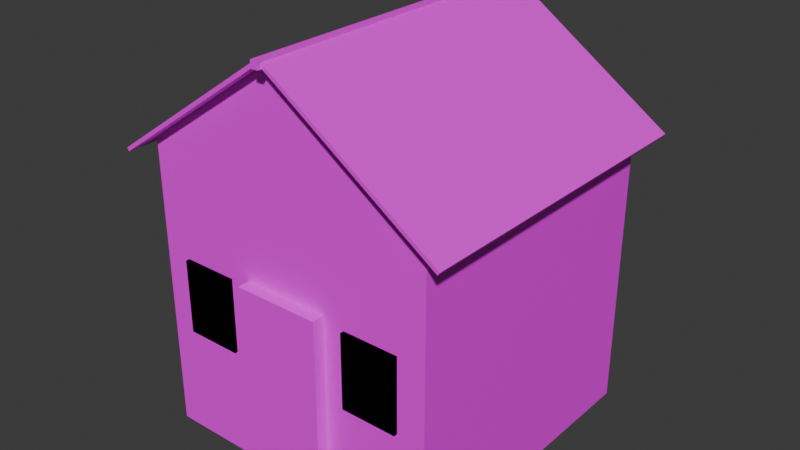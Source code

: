 # Source: BaseBuilding.blend  (saved by Blender 4.1.24; exported with 4.5.12 LTS)
import bpy
from mathutils import Matrix  # noqa: F401  (used for matrix-valued properties, if any)

bpy.ops.wm.read_factory_settings(use_empty=True)
scene = bpy.context.scene
scene.name = 'Scene'

# ---- collections
col_collection = bpy.data.collections.new('Collection'); scene.collection.children.link(col_collection)

# ---- images (referenced by path relative to the original .blend; pixels are not part of the script)
import os
ASSET_DIR = os.environ.get("B2B_ASSET_DIR", "")  # directory of the original .blend (textures are referenced by path, not embedded)
HERE = os.path.dirname(os.path.abspath(__file__))  # packed textures are extracted next to this script under _unpacked/

def load_image(name, relpath, width, height, colorspace="sRGB"):
    """Load a texture the original file referenced (path relative to the .blend, or extracted next to this script)."""
    p = next((c for c in (os.path.join(HERE, relpath), os.path.join(ASSET_DIR, relpath)) if relpath and os.path.exists(c)), "")
    if p:
        img = bpy.data.images.load(p, check_existing=True)
        img.name = name
    else:  # same state as the original file: an image datablock whose file is absent (Cycles renders it pink)
        img = bpy.data.images.new(name, width, height)
        img.source = "FILE"
        img.filepath = "//" + (relpath or name)
    img.colorspace_settings.name = colorspace
    return img
img_walls1_jpg = load_image('Walls1.jpg', 'Walls1.jpg', 1024, 1024, 'sRGB')
img_window1_jpg = load_image('Window1.jpg', 'Window1.jpg', 1024, 1024, 'sRGB')
img_door1_jpg = load_image('Door1.jpg', 'Door1.jpg', 1024, 1024, 'sRGB')
img_woodenwall1_jpg = load_image('WoodenWall1.jpg', 'WoodenWall1.jpg', 1024, 1024, 'sRGB')
img_shingles1_jpg = load_image('Shingles1.jpg', 'Shingles1.jpg', 1024, 1024, 'sRGB')

# ---- materials (node trees are filled in below, after node groups)
mat_buildingmat = bpy.data.materials.new('BuildingMat')
mat_buildingmat.alpha_threshold = 0.0
mat_buildingmat.use_transparent_shadow = False
mat_buildingmat.roughness = 0.5
mat_buildingmat.line_color = (0.0, 0.0, 0.0, 1.0)
mat_window1mat = bpy.data.materials.new('Window1Mat')
mat_window1mat.use_transparent_shadow = False
mat_window2mat = bpy.data.materials.new('Window2Mat')
mat_window2mat.use_transparent_shadow = False
mat_doormat = bpy.data.materials.new('DoorMat')
mat_doormat.use_transparent_shadow = False
mat_roofpeakmat = bpy.data.materials.new('RoofPeakMat')
mat_roofpeakmat.use_transparent_shadow = False
mat_roof1mat = bpy.data.materials.new('Roof1Mat')
mat_roof1mat.use_transparent_shadow = False
mat_roottop = bpy.data.materials.new('Roottop')
mat_roottop.use_transparent_shadow = False

# ---- material node trees
mat_buildingmat.use_nodes = True; mat_buildingmat.node_tree.nodes.clear()
_N = mat_buildingmat.node_tree.nodes; _L = mat_buildingmat.node_tree.links
n0 = _N.new('ShaderNodeOutputMaterial'); n0.name = 'Material Output'; n0.location = (300, 300)
n1 = _N.new('ShaderNodeBsdfPrincipled'); n1.name = 'Principled BSDF'; n1.location = (10, 300)
n1.inputs[3].default_value = 1.45
n2 = _N.new('ShaderNodeTexImage'); n2.name = 'Image Texture'; n2.location = (-280, 271)
n2.image = img_walls1_jpg
_L.new(n1.outputs[0], n0.inputs[0])
_L.new(n2.outputs[0], n1.inputs[0])
n0.is_active_output = True
mat_window1mat.use_nodes = True; mat_window1mat.node_tree.nodes.clear()
_N = mat_window1mat.node_tree.nodes; _L = mat_window1mat.node_tree.links
n0 = _N.new('ShaderNodeBsdfPrincipled'); n0.name = 'Principled BSDF'; n0.location = (10, 300)
n1 = _N.new('ShaderNodeOutputMaterial'); n1.name = 'Material Output'; n1.location = (300, 300)
n2 = _N.new('ShaderNodeTexImage'); n2.name = 'Image Texture'; n2.location = (-280, 271)
n2.image = img_window1_jpg
_L.new(n0.outputs[0], n1.inputs[0])
_L.new(n2.outputs[0], n0.inputs[0])
n1.is_active_output = True
mat_window2mat.use_nodes = True; mat_window2mat.node_tree.nodes.clear()
_N = mat_window2mat.node_tree.nodes; _L = mat_window2mat.node_tree.links
n0 = _N.new('ShaderNodeBsdfPrincipled'); n0.name = 'Principled BSDF'; n0.location = (10, 300)
n1 = _N.new('ShaderNodeOutputMaterial'); n1.name = 'Material Output'; n1.location = (300, 300)
n2 = _N.new('ShaderNodeTexImage'); n2.name = 'Image Texture'; n2.location = (-280, 271)
n2.image = img_window1_jpg
_L.new(n0.outputs[0], n1.inputs[0])
_L.new(n2.outputs[0], n0.inputs[0])
n1.is_active_output = True
mat_doormat.use_nodes = True; mat_doormat.node_tree.nodes.clear()
_N = mat_doormat.node_tree.nodes; _L = mat_doormat.node_tree.links
n0 = _N.new('ShaderNodeBsdfPrincipled'); n0.name = 'Principled BSDF'; n0.location = (10, 300)
n1 = _N.new('ShaderNodeOutputMaterial'); n1.name = 'Material Output'; n1.location = (300, 300)
n2 = _N.new('ShaderNodeTexImage'); n2.name = 'Image Texture'; n2.location = (-280, 271)
n2.image = img_door1_jpg
_L.new(n0.outputs[0], n1.inputs[0])
_L.new(n2.outputs[0], n0.inputs[0])
n1.is_active_output = True
mat_roofpeakmat.use_nodes = True; mat_roofpeakmat.node_tree.nodes.clear()
_N = mat_roofpeakmat.node_tree.nodes; _L = mat_roofpeakmat.node_tree.links
n0 = _N.new('ShaderNodeBsdfPrincipled'); n0.name = 'Principled BSDF'; n0.location = (10, 300)
n1 = _N.new('ShaderNodeOutputMaterial'); n1.name = 'Material Output'; n1.location = (300, 300)
n2 = _N.new('ShaderNodeTexImage'); n2.name = 'Image Texture'; n2.location = (-280, 271)
n2.image = img_woodenwall1_jpg
_L.new(n0.outputs[0], n1.inputs[0])
_L.new(n2.outputs[0], n0.inputs[0])
n1.is_active_output = True
mat_roof1mat.use_nodes = True; mat_roof1mat.node_tree.nodes.clear()
_N = mat_roof1mat.node_tree.nodes; _L = mat_roof1mat.node_tree.links
n0 = _N.new('ShaderNodeBsdfPrincipled'); n0.name = 'Principled BSDF'; n0.location = (10, 300)
n1 = _N.new('ShaderNodeOutputMaterial'); n1.name = 'Material Output'; n1.location = (300, 300)
n2 = _N.new('ShaderNodeTexImage'); n2.name = 'Image Texture'; n2.location = (-280, 271)
n2.image = img_shingles1_jpg
_L.new(n0.outputs[0], n1.inputs[0])
_L.new(n2.outputs[0], n0.inputs[0])
n1.is_active_output = True
mat_roottop.use_nodes = True; mat_roottop.node_tree.nodes.clear()
_N = mat_roottop.node_tree.nodes; _L = mat_roottop.node_tree.links
n0 = _N.new('ShaderNodeBsdfPrincipled'); n0.name = 'Principled BSDF'; n0.location = (10, 300)
n1 = _N.new('ShaderNodeOutputMaterial'); n1.name = 'Material Output'; n1.location = (300, 300)
n2 = _N.new('ShaderNodeTexImage'); n2.name = 'Image Texture'; n2.location = (-280, 271)
n2.image = img_woodenwall1_jpg
_L.new(n0.outputs[0], n1.inputs[0])
_L.new(n2.outputs[0], n0.inputs[0])
n1.is_active_output = True

# ---- world
world_world = bpy.data.worlds.new('World'); scene.world = world_world
world_world.use_nodes = True; world_world.node_tree.nodes.clear()
_N = world_world.node_tree.nodes; _L = world_world.node_tree.links
n0 = _N.new('ShaderNodeOutputWorld'); n0.name = 'World Output'; n0.location = (300, 300)
n1 = _N.new('ShaderNodeBackground'); n1.name = 'Background'; n1.location = (10, 300)
n1.inputs[0].default_value = (0.05088, 0.05088, 0.05088, 1.0)
_L.new(n1.outputs[0], n0.inputs[0])
n0.is_active_output = True
world_world.color = (0.05088, 0.05088, 0.05088)
world_world.use_sun_shadow = False
world_world.sun_shadow_jitter_overblur = 0.0

# ---- meshes
me_building = bpy.data.meshes.new('Building')
me_building.from_pydata([(1.0, 1.0, 1.0), (1.0, 1.0, -1.0), (1.0, -1.0, 1.0), (1.0, -1.0, -1.0), (-1.0, 1.0, 1.0), (-1.0, 1.0, -1.0), (-1.0, -1.0, 1.0), (-1.0, -1.0, -1.0), (0.0, 1.0, -1.0), (0.0, -1.0, 1.0), (0.0, -1.0, -1.0), (0.0, 1.0, 1.0), (0.0, 1.0, -1.0), (0.0, -1.0, 1.0), (0.0, -1.0, -1.0), (0.0, 1.0, 1.0)], [], [(11, 4, 6, 9), (10, 9, 6, 7), (7, 6, 4, 5), (8, 1, 3, 10), (1, 0, 2, 3), (8, 11, 0, 1), (5, 4, 11, 8), (5, 8, 10, 7), (3, 2, 9, 10), (0, 11, 9, 2), (10, 9, 13, 14), (8, 11, 15, 12), (9, 11, 15, 13), (10, 8, 12, 14)])
_uv = me_building.uv_layers.new(name='UVMap')
_uv.uv.foreach_set('vector', [0.5, 0.0, 1.0, 0.0, 1.0, 1.0, 0.5, 1.0, 0.0, 0.5, 1.0, 0.5, 1.0, 1.0, 0.0, 1.0, 0.0, 0.0, 1.0, 0.0, 1.0, 1.0, 0.0, 1.0, 0.5, 0.0, 1.0, 0.0, 1.0, 1.0, 0.5, 1.0, 0.0, 0.0, 1.0, 0.0, 1.0, 1.0, 0.0, 1.0, 0.0, 0.5, 1.0, 0.5, 1.0, 1.0, 0.0, 1.0, 0.0, 0.0, 1.0, 0.0, 1.0, 0.5, 0.0, 0.5, 0.0, 0.0, 0.5, 0.0, 0.5, 1.0, 0.0, 1.0, 0.0, 0.0, 1.0, 0.0, 1.0, 0.5, 0.0, 0.5, 0.0, 0.0, 0.5, 0.0, 0.5, 1.0, 0.0, 1.0, 0.0, 0.5, 1.0, 0.5, 1.0, 0.5, 0.0, 0.5, 0.0, 0.5, 1.0, 0.5, 1.0, 0.5, 0.0, 0.5, 0.5, 1.0, 0.5, 0.0, 0.5, 0.0, 0.5, 1.0, 0.5, 1.0, 0.5, 0.0, 0.5, 0.0, 0.5, 1.0])
me_building.materials.append(mat_buildingmat)
me_building.use_mirror_vertex_groups = False
me_building.update()
me_window1 = bpy.data.meshes.new('Window1')
me_window1.from_pydata([(-1.0, -1.0, -1.0), (-1.0, -1.0, 1.0), (-1.0, 1.0, -1.0), (-1.0, 1.0, 1.0), (1.0, -1.0, -1.0), (1.0, -1.0, 1.0), (1.0, 1.0, -1.0), (1.0, 1.0, 1.0), (-1.0, -1.0, -1.0), (-1.0, -1.0, 1.0), (-1.0, 1.0, -1.0), (-1.0, 1.0, 1.0), (1.0, -1.0, -1.0), (1.0, -1.0, 1.0), (1.0, 1.0, -1.0), (1.0, 1.0, 1.0)], [], [(0, 1, 3, 2), (2, 3, 7, 6), (6, 7, 5, 4), (4, 5, 1, 0), (2, 6, 4, 0), (7, 3, 1, 5), (8, 9, 11, 10), (10, 11, 15, 14), (14, 15, 13, 12), (12, 13, 9, 8), (10, 14, 12, 8), (15, 11, 9, 13)])
_uv = me_window1.uv_layers.new(name='UVMap')
_uv.uv.foreach_set('vector', [0.375, 0.0, 0.625, 0.0, 0.625, 0.25, 0.375, 0.25, 0.375, 0.25, 0.625, 0.25, 0.625, 0.5, 0.375, 0.5, 0.375, 0.5, 0.625, 0.5, 0.625, 0.75, 0.375, 0.75, 0.375, 0.75, 0.625, 0.75, 0.625, 1.0, 0.375, 1.0, 0.125, 0.5, 0.375, 0.5, 0.375, 0.75, 0.125, 0.75, 0.625, 0.5, 0.875, 0.5, 0.875, 0.75, 0.625, 0.75, 0.972, 0.0, 1.0, 0.0, 1.0, 1.0, 0.9813, 1.0, 0.375, 0.25, 0.625, 0.25, 0.625, 0.5, 0.375, 0.5, 0.9749, 0.005487, 1.003, 0.01014, 0.9986, 0.998, 0.9625, 0.9965, 0.0, 0.0, 1.0, 0.0, 1.0, 1.0, 0.0, 1.0, 0.9838, -0.01311, 1.009, -0.01467, 1.001, 0.9996, 0.9435, 0.9996, 0.9676, -0.01467, 0.9975, -0.003814, 1.005, 1.001, 0.9645, 0.9934])
me_window1.materials.append(mat_window1mat)
me_window1.update()
me_cube_002 = bpy.data.meshes.new('Cube.002')
me_cube_002.from_pydata([(-1.0, -1.0, -1.0), (-1.0, -1.0, 1.0), (-1.0, 1.0, -1.0), (-1.0, 1.0, 1.0), (1.0, -1.0, -1.0), (1.0, -1.0, 1.0), (1.0, 1.0, -1.0), (1.0, 1.0, 1.0), (-1.0, -1.0, -1.0), (-1.0, -1.0, 1.0), (-1.0, 1.0, -1.0), (-1.0, 1.0, 1.0), (1.0, -1.0, -1.0), (1.0, -1.0, 1.0), (1.0, 1.0, -1.0), (1.0, 1.0, 1.0)], [], [(0, 1, 3, 2), (2, 3, 7, 6), (6, 7, 5, 4), (4, 5, 1, 0), (2, 6, 4, 0), (7, 3, 1, 5), (8, 9, 11, 10), (10, 11, 15, 14), (14, 15, 13, 12), (12, 13, 9, 8), (10, 14, 12, 8), (15, 11, 9, 13)])
_uv = me_cube_002.uv_layers.new(name='UVMap')
_uv.uv.foreach_set('vector', [0.375, 0.0, 0.625, 0.0, 0.625, 0.25, 0.375, 0.25, 0.375, 0.25, 0.625, 0.25, 0.625, 0.5, 0.375, 0.5, 0.375, 0.5, 0.625, 0.5, 0.625, 0.75, 0.375, 0.75, 0.375, 0.75, 0.625, 0.75, 0.625, 1.0, 0.375, 1.0, 0.125, 0.5, 0.375, 0.5, 0.375, 0.75, 0.125, 0.75, 0.625, 0.5, 0.875, 0.5, 0.875, 0.75, 0.625, 0.75, 0.9703, -0.01085, 1.008, 0.0, 1.008, 1.002, 0.9811, 0.9987, 0.375, 0.25, 0.625, 0.25, 0.625, 0.5, 0.375, 0.5, 0.9579, 0.01324, 0.9986, 0.02409, 1.002, 1.006, 0.9625, 0.9965, 0.0, 0.0, 1.0, 0.0, 1.0, 1.0, 0.0, 1.0, 0.9714, -0.01622, 0.9997, -0.002264, 0.9997, 0.9965, 0.9699, 0.9934, 0.9753, 0.02099, 1.002, 0.007038, 1.005, 1.01, 0.9629, 0.9934])
me_cube_002.materials.append(mat_window2mat)
me_cube_002.update()
me_door = bpy.data.meshes.new('Door')
me_door.from_pydata([(-1.0, -1.0, -1.06), (-1.0, -1.0, 0.9401), (-1.0, 1.0, -1.06), (-1.0, 1.0, 0.9401), (1.0, -1.0, -1.06), (1.0, -1.0, 0.9401), (1.0, 1.0, -1.06), (1.0, 1.0, 0.9401)], [], [(0, 1, 3, 2), (2, 3, 7, 6), (6, 7, 5, 4), (4, 5, 1, 0), (2, 6, 4, 0), (7, 3, 1, 5)])
_uv = me_door.uv_layers.new(name='UVMap')
_uv.uv.foreach_set('vector', [-0.0015, 0.0, 0.02703, 0.0, 0.02703, 0.9907, -0.0015, 0.9907, 0.375, 0.25, 0.625, 0.25, 0.625, 0.5, 0.375, 0.5, 0.003422, 0.005383, 0.02457, 0.005383, 0.02457, 1.001, 0.003422, 1.001, 1.004, 0.0003366, 1.01, 1.0, 0.004416, 0.9997, -0.002662, -0.0003364, 0.125, 0.5, 0.375, 0.5, 0.375, 0.75, 0.125, 0.75, 0.9744, 0.002922, 1.0, 0.002922, 1.0, 0.9961, 0.9744, 0.9961])
me_door.materials.append(mat_doormat)
me_door.update()
me_roofpeak = bpy.data.meshes.new('RoofPeak')
me_roofpeak.from_pydata([(-1.0, -1.0, -1.0), (-1.0, -1.0, 1.0), (-1.0, 1.0, -1.0), (-1.0, 1.0, 1.0), (1.0, -1.0, -1.0), (1.0, -1.0, 1.0), (1.0, 1.0, -1.0), (1.0, 1.0, 1.0), (0.0, 1.0, 2709.0), (0.0, 1.0, 1.0), (0.0, -1.0, 2709.0), (0.0, -1.0, 1.0)], [], [(0, 1, 3, 2), (8, 6, 7, 9), (6, 7, 5, 4), (10, 0, 1, 11), (8, 10, 4, 6), (9, 3, 1, 11), (7, 9, 11, 5), (2, 0, 10, 8), (4, 10, 11, 5), (2, 8, 9, 3)])
_uv = me_roofpeak.uv_layers.new(name='UVMap')
_uv.uv.foreach_set('vector', [0.375, 0.0, 0.625, 0.0, 0.625, 0.25, 0.375, 0.25, 1.005, -0.004637, -0.004641, 0.9906, -0.00311, 0.9953, 0.9922, 1.0, 0.375, 0.5, 0.625, 0.5, 0.625, 0.75, 0.375, 0.75, 0.995, 0.005878, -0.004958, 0.9909, 0.005023, 1.005, 0.9988, 1.003, 0.0, 0.0, 0.0, 1.0, 1.0, 1.0, 1.0, 0.0, 0.0, 0.0, 1.0, 0.0, 1.0, 1.0, 0.0, 1.0, 0.0, 0.0, 1.0, 0.0, 1.0, 1.0, 0.0, 1.0, 0.0, 0.0, 0.0, 1.0, 1.0, 1.0, 1.0, 0.0, 1.005, 1.005, 0.005049, -0.004999, -0.004999, 0.995, 0.995, 1.005, 1.003, 0.9996, 0.002774, -0.002759, -0.002759, 0.9972, 0.9972, 1.003])
me_roofpeak.materials.append(mat_roofpeakmat)
me_roofpeak.update()
me_roof1 = bpy.data.meshes.new('Roof1')
me_roof1.from_pydata([(-1.0, -1.0, -1.0), (-1.0, -1.0, 1.0), (-1.0, 1.0, -1.0), (-1.0, 1.0, 1.0), (1.0, -1.0, -1.0), (1.0, -1.0, 1.0), (1.0, 1.0, -1.0), (1.0, 1.0, 1.0)], [], [(0, 1, 3, 2), (2, 3, 7, 6), (6, 7, 5, 4), (4, 5, 1, 0), (2, 6, 4, 0), (7, 3, 1, 5)])
_uv = me_roof1.uv_layers.new(name='UVMap')
_uv.uv.foreach_set('vector', [0.0, 0.0, 1.0, 0.0, 1.0, 1.0, 0.0, 1.0, 0.0, 0.0, 1.0, 0.0, 1.0, 1.0, 0.0, 1.0, 0.0, 0.0, 1.0, 0.0, 1.0, 1.0, 0.0, 1.0, 0.0, 0.0, 1.0, 0.0, 1.0, 1.0, 0.0, 1.0, 0.0, 0.0, 1.0, 0.0, 1.0, 1.0, 0.0, 1.0, 0.0005014, 1.001, -0.0005009, 0.0005014, 0.9995, -0.0005009, 1.001, 0.9995])
me_roof1.materials.append(mat_roof1mat)
me_roof1.update()
me_roof2 = bpy.data.meshes.new('Roof2')
me_roof2.from_pydata([(-1.0, -1.0, -1.0), (-1.0, -1.0, 1.0), (-1.0, 1.0, -1.0), (-1.0, 1.0, 1.0), (1.0, -1.0, -1.0), (1.0, -1.0, 1.0), (1.0, 1.0, -1.0), (1.0, 1.0, 1.0)], [], [(0, 1, 3, 2), (2, 3, 7, 6), (6, 7, 5, 4), (4, 5, 1, 0), (2, 6, 4, 0), (7, 3, 1, 5)])
_uv = me_roof2.uv_layers.new(name='UVMap')
_uv.uv.foreach_set('vector', [0.9995, -0.0004612, 1.0, 0.9995, 0.0004616, 1.0, -0.0004612, 0.0004616, 0.9995, -0.0004612, 1.0, 0.9995, 0.0004616, 1.0, -0.0004612, 0.0004616, 0.9995, -0.0004612, 1.0, 0.9995, 0.0004616, 1.0, -0.0004612, 0.0004616, 0.9995, -0.0004612, 1.0, 0.9995, 0.0004616, 1.0, -0.0004612, 0.0004616, 0.9995, -0.0004612, 1.0, 0.9995, 0.0004616, 1.0, -0.0004612, 0.0004616, 0.9995, -0.0004612, 1.0, 0.9995, 0.0004616, 1.0, -0.0004612, 0.0004616])
me_roof2.materials.append(mat_roof1mat)
me_roof2.update()
me_rooftop = bpy.data.meshes.new('Rooftop')
me_rooftop.from_pydata([(-1.0, -1.0, -1.0), (-1.0, -1.0, 1.0), (-1.0, 1.0, -1.0), (-1.0, 1.0, 1.0), (1.0, -1.0, -1.0), (1.0, -1.0, 1.0), (1.0, 1.0, -1.0), (1.0, 1.0, 1.0)], [], [(0, 1, 3, 2), (2, 3, 7, 6), (6, 7, 5, 4), (4, 5, 1, 0), (2, 6, 4, 0), (7, 3, 1, 5)])
_uv = me_rooftop.uv_layers.new(name='UVMap')
_uv.uv.foreach_set('vector', [0.0, 0.9868, 1.0, 0.9819, 1.0, 1.0, 0.0, 1.0, 0.0, 0.0, 1.0, 0.0, 1.0, 1.0, 0.0, 1.0, -0.00123, 0.9782, 0.9975, 0.9831, 1.0, 1.0, 0.0, 1.0, 0.0, 0.0, 1.0, 0.0, 1.0, 1.0, 0.0, 1.0, 0.0, 0.0, 1.0, 0.0, 1.0, 1.0, 0.0, 1.0, 1.003, 0.9788, 1.0, 0.9972, 0.0001234, 1.001, 0.003003, 0.9858])
me_rooftop.materials.append(mat_roottop)
me_rooftop.update()

# ---- objects
ob_building = bpy.data.objects.new('Building', me_building)
ob_window1 = bpy.data.objects.new('Window1', me_window1)
ob_window2 = bpy.data.objects.new('Window2', me_cube_002)
ob_door = bpy.data.objects.new('Door', me_door)
ob_roofpeak = bpy.data.objects.new('RoofPeak', me_roofpeak)
ob_roof1 = bpy.data.objects.new('Roof1', me_roof1)
ob_roof2 = bpy.data.objects.new('Roof2', me_roof2)
ob_rooftop = bpy.data.objects.new('Rooftop', me_rooftop)

# ---- transforms, parenting, visibility, modifiers, constraints
ob_building.location = (0.0, 0.0, 0.0)
ob_building.rotation_euler = (-1.571, -0.0, 0.0)
ob_building.scale = (4.0, 4.0, 4.0)
ob_building.lock_rotations_4d = False
ob_building.empty_display_type = 'ARROWS'
ob_building.lineart.crease_threshold = 0.0
ob_window1.location = (-2.5, -3.9, 0.0)
ob_window1.scale = (0.75, 0.2, 1.0)
ob_window2.location = (2.5, -3.9, 0.0)
ob_window2.scale = (0.75, 0.2, 1.0)
ob_door.location = (0.0, -3.9, -1.263)
ob_door.scale = (1.169, 0.433, 2.573)
ob_roofpeak.location = (0.0, 0.0, 4.0)
ob_roofpeak.scale = (4.0, 4.0, 0.001)
ob_roof1.location = (-2.3, 0.0, 5.2)
ob_roof1.rotation_euler = (0.0, -0.6003, 0.0)
ob_roof1.scale = (2.8, 4.4, 0.05)
ob_roof2.location = (2.3, 0.0, 5.2)
ob_roof2.rotation_euler = (0.0, -0.6003, -3.142)
ob_roof2.scale = (2.8, 4.4, 0.05)
ob_rooftop.location = (0.0, 0.0, 6.722)
ob_rooftop.scale = (0.1, 4.5, 0.1)

# ---- collection membership
col_collection.objects.link(ob_building)
col_collection.objects.link(ob_window1)
col_collection.objects.link(ob_window2)
col_collection.objects.link(ob_door)
col_collection.objects.link(ob_roofpeak)
col_collection.objects.link(ob_roof1)
col_collection.objects.link(ob_roof2)
col_collection.objects.link(ob_rooftop)

# ---- scene / render settings (as saved in the file)
scene.frame_start = 1; scene.frame_end = 250; scene.frame_set(153)
scene.render.engine = 'BLENDER_EEVEE_NEXT'
scene.cycles.sampling_pattern = 'TABULATED_SOBOL'
scene.eevee.ray_tracing_options.trace_max_roughness = 0.0
bpy.context.view_layer.update()

# ---- added for rendering (the .blend has no active camera and no usable light): camera, sun
cam_auto = bpy.data.cameras.new('AutoCamera')
cam_auto.lens = 50.0
cam_auto.sensor_width = 36.0
cam_auto.clip_end = 1000.0
ob_auto_camera = bpy.data.objects.new('AutoCamera', cam_auto)
scene.collection.objects.link(ob_auto_camera)
ob_auto_camera.location = (15.5978, -18.7174, 13.8897)
ob_auto_camera.rotation_euler = (1.09748, -7.21219e-08, 0.694738)
scene.camera = ob_auto_camera
light_auto_sun = bpy.data.lights.new('AutoSun', 'SUN')
light_auto_sun.energy = 3.0
light_auto_sun.angle = 0.0523599
ob_auto_sun = bpy.data.objects.new('AutoSun', light_auto_sun)
scene.collection.objects.link(ob_auto_sun)
ob_auto_sun.rotation_euler = (0.872665, 0.174533, 0.523599)
bpy.context.view_layer.update()
